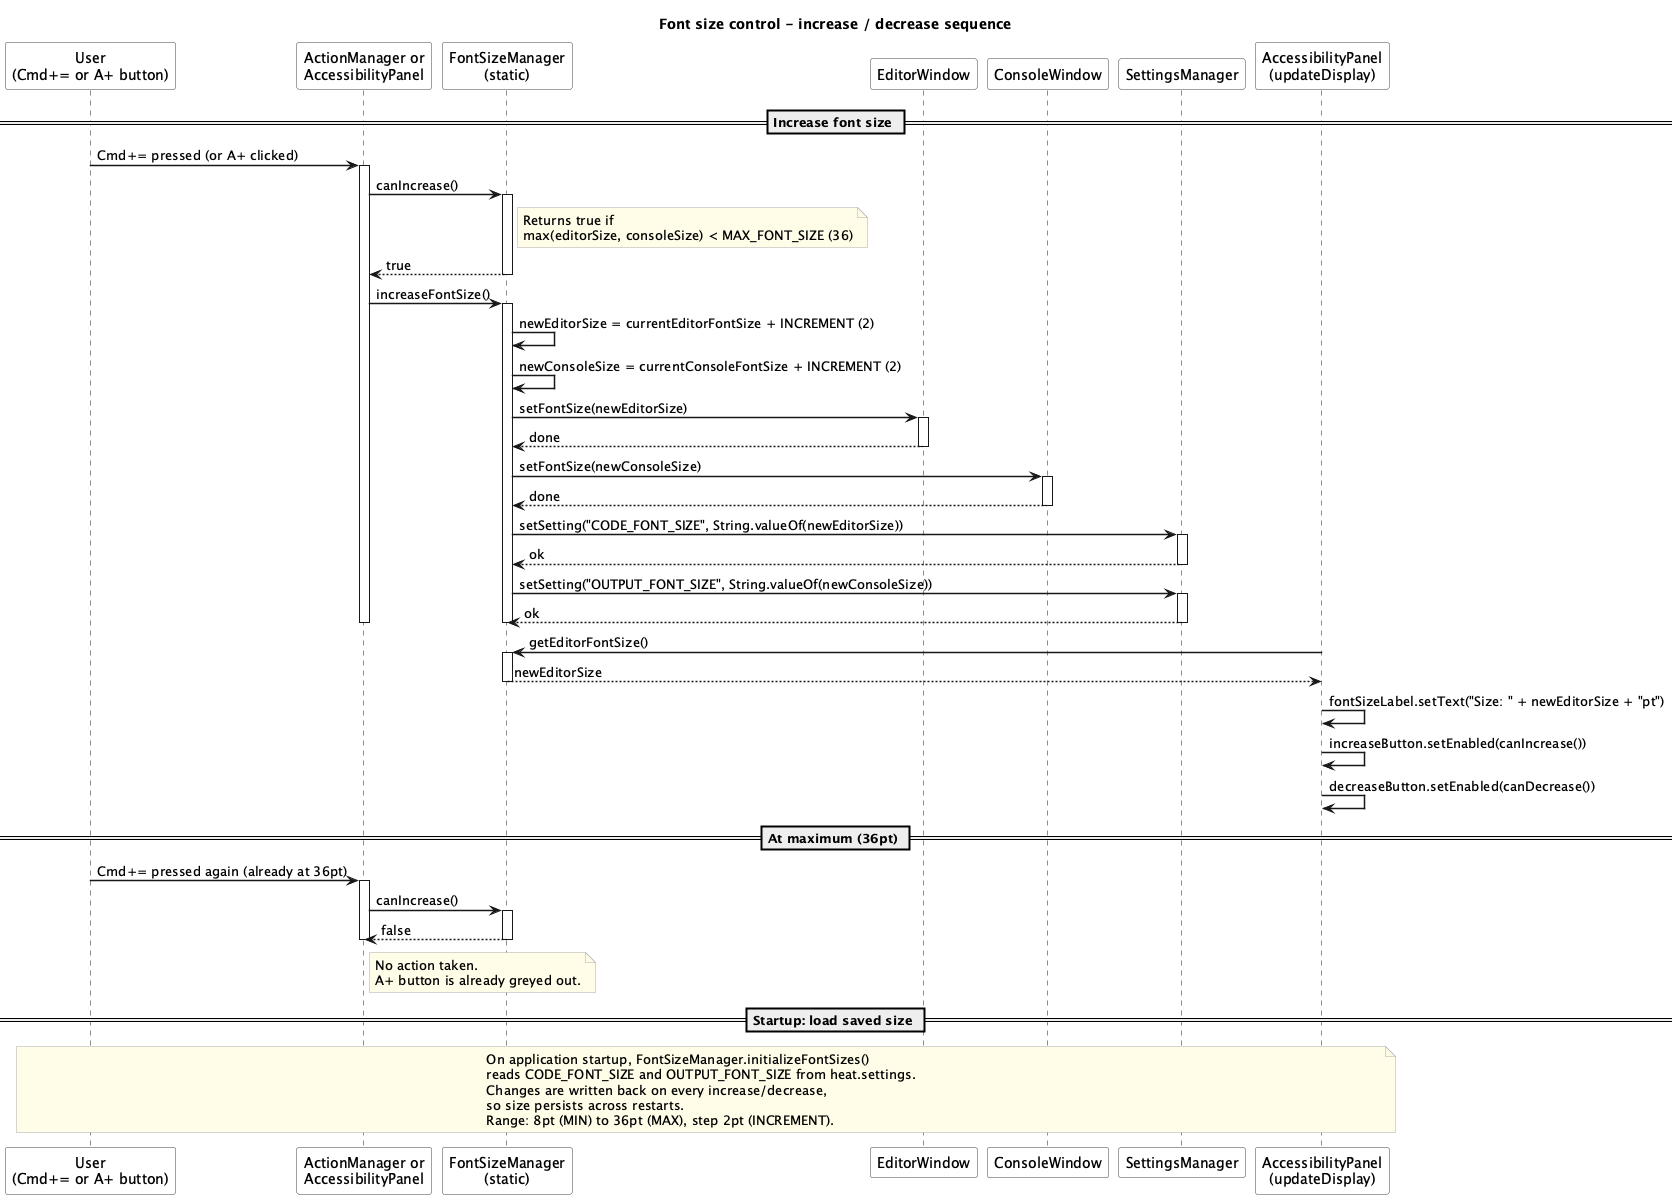

The diagram above was rendered by PlantUML. Its source (embedded in the PNG):
@startuml Font Size Control - Sequence Diagram

skinparam sequenceArrowThickness 1.5
skinparam sequenceParticipantBorderColor #444444
skinparam sequenceParticipantBackgroundColor #FAFAFA
skinparam noteBorderColor #AAAAAA
skinparam noteBackgroundColor #FFFDE7

title Font size control - increase / decrease sequence

participant "User\n(Cmd+= or A+ button)" as User
participant "ActionManager or\nAccessibilityPanel" as AM
participant "FontSizeManager\n(static)" as FSM
participant "EditorWindow" as EW
participant "ConsoleWindow" as CW
participant "SettingsManager" as SM
participant "AccessibilityPanel\n(updateDisplay)" as AP

== Increase font size ==

User -> AM : Cmd+= pressed (or A+ clicked)
activate AM

AM -> FSM : canIncrease()
activate FSM
note right of FSM
  Returns true if
  max(editorSize, consoleSize) < MAX_FONT_SIZE (36)
end note
FSM --> AM : true
deactivate FSM

AM -> FSM : increaseFontSize()
activate FSM

FSM -> FSM : newEditorSize = currentEditorFontSize + INCREMENT (2)
FSM -> FSM : newConsoleSize = currentConsoleFontSize + INCREMENT (2)

FSM -> EW : setFontSize(newEditorSize)
activate EW
EW --> FSM : done
deactivate EW

FSM -> CW : setFontSize(newConsoleSize)
activate CW
CW --> FSM : done
deactivate CW

FSM -> SM : setSetting("CODE_FONT_SIZE", String.valueOf(newEditorSize))
activate SM
SM --> FSM : ok
deactivate SM

FSM -> SM : setSetting("OUTPUT_FONT_SIZE", String.valueOf(newConsoleSize))
activate SM
SM --> FSM : ok
deactivate SM

deactivate FSM
deactivate AM

AP -> FSM : getEditorFontSize()
activate FSM
FSM --> AP : newEditorSize
deactivate FSM

AP -> AP : fontSizeLabel.setText("Size: " + newEditorSize + "pt")
AP -> AP : increaseButton.setEnabled(canIncrease())
AP -> AP : decreaseButton.setEnabled(canDecrease())

== At maximum (36pt) ==

User -> AM : Cmd+= pressed again (already at 36pt)
activate AM
AM -> FSM : canIncrease()
activate FSM
FSM --> AM : false
deactivate FSM
note right of AM
  No action taken.
  A+ button is already greyed out.
end note
deactivate AM

== Startup: load saved size ==

note across
  On application startup, FontSizeManager.initializeFontSizes()
  reads CODE_FONT_SIZE and OUTPUT_FONT_SIZE from heat.settings.
  Changes are written back on every increase/decrease,
  so size persists across restarts.
  Range: 8pt (MIN) to 36pt (MAX), step 2pt (INCREMENT).
end note

@enduml